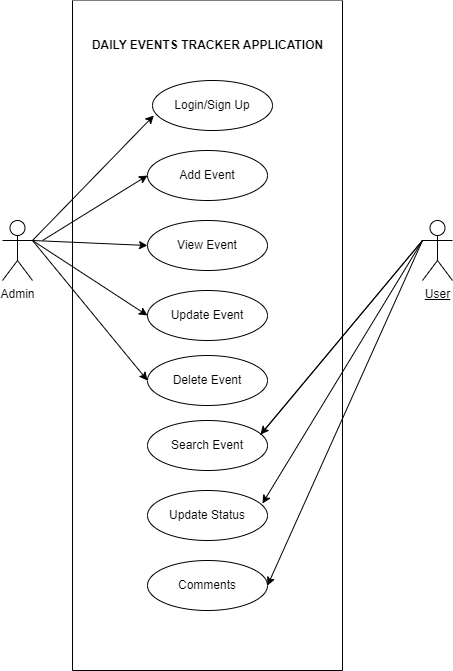

The diagram above was exported from draw.io. Its source (the exported page's mxGraphModel, read from the mxfile embedded in the PNG):
<mxGraphModel dx="1020" dy="504" grid="1" gridSize="10" guides="1" tooltips="1" connect="1" arrows="1" fold="1" page="1" pageScale="1" pageWidth="850" pageHeight="1100" math="0" shadow="0">
  <root>
    <mxCell id="0" />
    <mxCell id="1" parent="0" />
    <mxCell id="yzkgML8GznNGnoveQ0pr-1" value="Admin" style="shape=umlActor;verticalLabelPosition=bottom;verticalAlign=top;html=1;outlineConnect=0;" parent="1" vertex="1">
      <mxGeometry x="160" y="600" width="30" height="60" as="geometry" />
    </mxCell>
    <mxCell id="yzkgML8GznNGnoveQ0pr-2" value="" style="swimlane;startSize=0;gradientColor=#82E1F0;gradientDirection=south;rounded=0;swimlaneFillColor=default;" parent="1" vertex="1">
      <mxGeometry x="230" y="380" width="270" height="670" as="geometry">
        <mxRectangle x="230" y="360" width="50" height="40" as="alternateBounds" />
      </mxGeometry>
    </mxCell>
    <mxCell id="yzkgML8GznNGnoveQ0pr-11" value="&lt;b&gt;DAILY EVENTS TRACKER APPLICATION&lt;/b&gt;" style="text;html=1;align=center;verticalAlign=middle;resizable=0;points=[];autosize=1;strokeColor=none;fillColor=none;" parent="yzkgML8GznNGnoveQ0pr-2" vertex="1">
      <mxGeometry x="10" y="30" width="250" height="30" as="geometry" />
    </mxCell>
    <mxCell id="yzkgML8GznNGnoveQ0pr-12" value="Add Event" style="ellipse;whiteSpace=wrap;html=1;" parent="yzkgML8GznNGnoveQ0pr-2" vertex="1">
      <mxGeometry x="75" y="150" width="120" height="50" as="geometry" />
    </mxCell>
    <mxCell id="yzkgML8GznNGnoveQ0pr-13" value="View Event" style="ellipse;whiteSpace=wrap;html=1;" parent="yzkgML8GznNGnoveQ0pr-2" vertex="1">
      <mxGeometry x="75" y="220" width="120" height="50" as="geometry" />
    </mxCell>
    <mxCell id="yzkgML8GznNGnoveQ0pr-15" value="Delete Event" style="ellipse;whiteSpace=wrap;html=1;" parent="yzkgML8GznNGnoveQ0pr-2" vertex="1">
      <mxGeometry x="75" y="355" width="120" height="50" as="geometry" />
    </mxCell>
    <mxCell id="yzkgML8GznNGnoveQ0pr-14" value="Update Event" style="ellipse;whiteSpace=wrap;html=1;" parent="yzkgML8GznNGnoveQ0pr-2" vertex="1">
      <mxGeometry x="75" y="290" width="120" height="50" as="geometry" />
    </mxCell>
    <mxCell id="yzkgML8GznNGnoveQ0pr-17" value="Search Event" style="ellipse;whiteSpace=wrap;html=1;" parent="yzkgML8GznNGnoveQ0pr-2" vertex="1">
      <mxGeometry x="75" y="420" width="120" height="50" as="geometry" />
    </mxCell>
    <mxCell id="yzkgML8GznNGnoveQ0pr-22" value="" style="endArrow=classic;html=1;rounded=0;entryX=0.011;entryY=0.7;entryDx=0;entryDy=0;entryPerimeter=0;" parent="yzkgML8GznNGnoveQ0pr-2" target="Qcrjbg_roBaVdaUWZpzf-1" edge="1">
      <mxGeometry width="50" height="50" relative="1" as="geometry">
        <mxPoint x="-40" y="240" as="sourcePoint" />
        <mxPoint x="90" y="100" as="targetPoint" />
      </mxGeometry>
    </mxCell>
    <mxCell id="yzkgML8GznNGnoveQ0pr-38" value="Update Status" style="ellipse;whiteSpace=wrap;html=1;" parent="yzkgML8GznNGnoveQ0pr-2" vertex="1">
      <mxGeometry x="75" y="490" width="120" height="50" as="geometry" />
    </mxCell>
    <mxCell id="yzkgML8GznNGnoveQ0pr-18" value="Comments" style="ellipse;whiteSpace=wrap;html=1;" parent="yzkgML8GznNGnoveQ0pr-2" vertex="1">
      <mxGeometry x="75" y="560" width="120" height="50" as="geometry" />
    </mxCell>
    <mxCell id="Qcrjbg_roBaVdaUWZpzf-1" value="Login/Sign Up" style="ellipse;whiteSpace=wrap;html=1;" parent="yzkgML8GznNGnoveQ0pr-2" vertex="1">
      <mxGeometry x="80" y="80" width="120" height="50" as="geometry" />
    </mxCell>
    <mxCell id="yzkgML8GznNGnoveQ0pr-7" value="&lt;u&gt;User&lt;br&gt;&lt;br&gt;&lt;/u&gt;" style="shape=umlActor;verticalLabelPosition=bottom;verticalAlign=top;html=1;outlineConnect=0;" parent="1" vertex="1">
      <mxGeometry x="580" y="600" width="30" height="60" as="geometry" />
    </mxCell>
    <mxCell id="yzkgML8GznNGnoveQ0pr-37" value="" style="endArrow=classic;html=1;rounded=0;exitX=0.942;exitY=0.287;exitDx=0;exitDy=0;exitPerimeter=0;" parent="1" source="yzkgML8GznNGnoveQ0pr-17" edge="1">
      <mxGeometry width="50" height="50" relative="1" as="geometry">
        <mxPoint x="420" y="710" as="sourcePoint" />
        <mxPoint x="418" y="814" as="targetPoint" />
        <Array as="points">
          <mxPoint x="580" y="620" />
        </Array>
      </mxGeometry>
    </mxCell>
    <mxCell id="yzkgML8GznNGnoveQ0pr-25" value="" style="endArrow=classic;html=1;rounded=0;exitX=1;exitY=0.3333333333333333;exitDx=0;exitDy=0;exitPerimeter=0;entryX=0;entryY=0.5;entryDx=0;entryDy=0;" parent="1" source="yzkgML8GznNGnoveQ0pr-1" target="yzkgML8GznNGnoveQ0pr-15" edge="1">
      <mxGeometry width="50" height="50" relative="1" as="geometry">
        <mxPoint x="200" y="630" as="sourcePoint" />
        <mxPoint x="310" y="670" as="targetPoint" />
      </mxGeometry>
    </mxCell>
    <mxCell id="yzkgML8GznNGnoveQ0pr-23" value="" style="endArrow=classic;html=1;rounded=0;exitX=1;exitY=0.3333333333333333;exitDx=0;exitDy=0;exitPerimeter=0;entryX=0;entryY=0.5;entryDx=0;entryDy=0;" parent="1" source="yzkgML8GznNGnoveQ0pr-1" target="yzkgML8GznNGnoveQ0pr-13" edge="1">
      <mxGeometry width="50" height="50" relative="1" as="geometry">
        <mxPoint x="200" y="620" as="sourcePoint" />
        <mxPoint x="330" y="530" as="targetPoint" />
      </mxGeometry>
    </mxCell>
    <mxCell id="yzkgML8GznNGnoveQ0pr-24" value="" style="endArrow=classic;html=1;rounded=0;exitX=1;exitY=0.3333333333333333;exitDx=0;exitDy=0;exitPerimeter=0;entryX=0;entryY=0.5;entryDx=0;entryDy=0;" parent="1" source="yzkgML8GznNGnoveQ0pr-1" target="yzkgML8GznNGnoveQ0pr-14" edge="1">
      <mxGeometry width="50" height="50" relative="1" as="geometry">
        <mxPoint x="200" y="610" as="sourcePoint" />
        <mxPoint x="310" y="590" as="targetPoint" />
      </mxGeometry>
    </mxCell>
    <mxCell id="Qcrjbg_roBaVdaUWZpzf-4" value="" style="endArrow=classic;html=1;rounded=0;entryX=0;entryY=0.5;entryDx=0;entryDy=0;" parent="1" target="yzkgML8GznNGnoveQ0pr-12" edge="1">
      <mxGeometry width="50" height="50" relative="1" as="geometry">
        <mxPoint x="200" y="620" as="sourcePoint" />
        <mxPoint x="321" y="505" as="targetPoint" />
      </mxGeometry>
    </mxCell>
    <mxCell id="Qcrjbg_roBaVdaUWZpzf-7" value="" style="endArrow=classic;html=1;rounded=0;exitX=0;exitY=0.3333333333333333;exitDx=0;exitDy=0;exitPerimeter=0;entryX=1;entryY=0.5;entryDx=0;entryDy=0;" parent="1" source="yzkgML8GznNGnoveQ0pr-7" target="yzkgML8GznNGnoveQ0pr-18" edge="1">
      <mxGeometry width="50" height="50" relative="1" as="geometry">
        <mxPoint x="428" y="824" as="sourcePoint" />
        <mxPoint x="428" y="824" as="targetPoint" />
        <Array as="points" />
      </mxGeometry>
    </mxCell>
    <mxCell id="Qcrjbg_roBaVdaUWZpzf-8" value="" style="endArrow=classic;html=1;rounded=0;entryX=0.958;entryY=0.26;entryDx=0;entryDy=0;entryPerimeter=0;" parent="1" target="yzkgML8GznNGnoveQ0pr-38" edge="1">
      <mxGeometry width="50" height="50" relative="1" as="geometry">
        <mxPoint x="580" y="620" as="sourcePoint" />
        <mxPoint x="435" y="975" as="targetPoint" />
        <Array as="points" />
      </mxGeometry>
    </mxCell>
  </root>
</mxGraphModel>